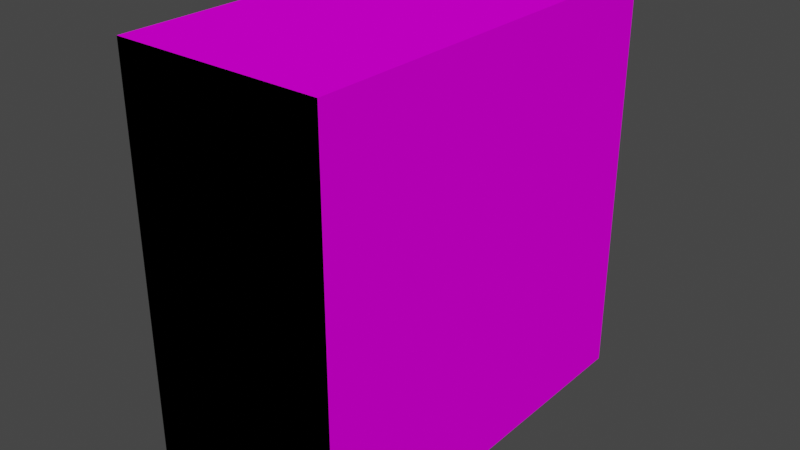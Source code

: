 # Source: darkness.blend  (saved by Blender 2.93.20; exported with 4.5.12 LTS)
import bpy
from mathutils import Matrix  # noqa: F401  (used for matrix-valued properties, if any)

bpy.ops.wm.read_factory_settings(use_empty=True)
scene = bpy.context.scene
scene.name = 'Scene'

# ---- collections
col_collection = bpy.data.collections.new('Collection'); scene.collection.children.link(col_collection)

# ---- images (referenced by path relative to the original .blend; pixels are not part of the script)
import os
ASSET_DIR = os.environ.get("B2B_ASSET_DIR", "")  # directory of the original .blend (textures are referenced by path, not embedded)
HERE = os.path.dirname(os.path.abspath(__file__))  # packed textures are extracted next to this script under _unpacked/

def load_image(name, relpath, width, height, colorspace="sRGB"):
    """Load a texture the original file referenced (path relative to the .blend, or extracted next to this script)."""
    p = next((c for c in (os.path.join(HERE, relpath), os.path.join(ASSET_DIR, relpath)) if relpath and os.path.exists(c)), "")
    if p:
        img = bpy.data.images.load(p, check_existing=True)
        img.name = name
    else:  # same state as the original file: an image datablock whose file is absent (Cycles renders it pink)
        img = bpy.data.images.new(name, width, height)
        img.source = "FILE"
        img.filepath = "//" + (relpath or name)
    img.colorspace_settings.name = colorspace
    return img
img_fade_png = load_image('fade.png', 'fade.png', 1024, 1024, 'sRGB')

# ---- materials (node trees are filled in below, after node groups)
mat_black = bpy.data.materials.new('Black')
mat_black.alpha_threshold = 0.0
mat_black.use_transparent_shadow = False
mat_black.line_color = (0.0, 0.0, 0.0, 1.0)
mat_fade = bpy.data.materials.new('Fade')
mat_fade.use_transparent_shadow = False

# ---- material node trees
mat_black.use_nodes = True; mat_black.node_tree.nodes.clear()
_N = mat_black.node_tree.nodes; _L = mat_black.node_tree.links
n0 = _N.new('ShaderNodeOutputMaterial'); n0.name = 'Material Output'; n0.location = (300, 300)
n1 = _N.new('ShaderNodeBsdfPrincipled'); n1.name = 'Principled BSDF'; n1.location = (10, 300)
n1.distribution = 'GGX'
n1.subsurface_method = 'BURLEY'
n1.inputs[0].default_value = (0.0, 0.0, 0.0, 1.0)
n1.inputs[2].default_value = 0.4
n1.inputs[3].default_value = 1.45
n1.inputs[13].default_value = 0.0
n1.inputs[27].default_value = (0.0, 0.0, 0.0, 1.0)
n1.inputs[28].default_value = 1.0
_L.new(n1.outputs[0], n0.inputs[0])
n0.is_active_output = True
mat_fade.use_nodes = True; mat_fade.node_tree.nodes.clear()
_N = mat_fade.node_tree.nodes; _L = mat_fade.node_tree.links
n0 = _N.new('ShaderNodeBsdfPrincipled'); n0.name = 'Principled BSDF'; n0.location = (10, 300)
n0.distribution = 'GGX'
n0.subsurface_method = 'BURLEY'
n0.inputs[3].default_value = 1.45
n0.inputs[13].default_value = 0.0
n0.inputs[27].default_value = (0.0, 0.0, 0.0, 1.0)
n0.inputs[28].default_value = 1.0
n1 = _N.new('ShaderNodeOutputMaterial'); n1.name = 'Material Output'; n1.location = (300, 300)
n2 = _N.new('ShaderNodeTexImage'); n2.name = 'Image Texture'; n2.location = (-280, 280)
n2.image = img_fade_png
_L.new(n0.outputs[0], n1.inputs[0])
_L.new(n2.outputs[0], n0.inputs[0])
n1.is_active_output = True

# ---- world
world_world = bpy.data.worlds.new('World'); scene.world = world_world
world_world.use_nodes = True; world_world.node_tree.nodes.clear()
_N = world_world.node_tree.nodes; _L = world_world.node_tree.links
n0 = _N.new('ShaderNodeOutputWorld'); n0.name = 'World Output'; n0.location = (300, 300)
n1 = _N.new('ShaderNodeBackground'); n1.name = 'Background'; n1.location = (10, 300)
n1.inputs[0].default_value = (0.05088, 0.05088, 0.05088, 1.0)
_L.new(n1.outputs[0], n0.inputs[0])
n0.is_active_output = True
world_world.color = (0.05088, 0.05088, 0.05088)
world_world.use_sun_shadow = False
world_world.sun_shadow_jitter_overblur = 0.0

# ---- meshes
me_cube_001 = bpy.data.meshes.new('Cube.001')
me_cube_001.from_pydata([(-0.5, -1.0, -1.0), (-0.5, -1.0, 1.0), (-0.5, 1.0, -1.0), (-0.5, 1.0, 1.0), (0.5, -1.0, -1.0), (0.5, -1.0, 1.0), (0.5, 1.0, -1.0), (0.5, 1.0, 1.0)], [], [(0, 2, 3, 1), (6, 4, 5, 7), (4, 0, 1, 5), (2, 0, 4, 6), (7, 5, 1, 3)])
me_cube_001.polygons.foreach_set('material_index', [1, 1, 0, 1, 1])
_uv = me_cube_001.uv_layers.new(name='UVMap')
_uv.uv.foreach_set('vector', [1.0, 0.5, 0.0, 0.5, 1.192e-07, 1.0, 1.0, 1.0, 0.0, 0.0, 1.0, 0.0, 1.0, -0.5, 0.0, -0.5, 1.0, 0.0, 2.0, 0.0, 2.0, -0.5, 1.0, -0.5, -2.384e-07, 0.5, 1.0, 0.5, 1.0, 0.0, 0.0, 0.0, 0.0, -0.5, 1.0, -0.5, 1.0, -1.0, 0.0, -1.0])
me_cube_001.materials.append(mat_black)
me_cube_001.materials.append(mat_fade)
me_cube_001.use_remesh_fix_poles = True
me_cube_001.use_remesh_preserve_attributes = False
me_cube_001.update()

# ---- objects
ob_cube = bpy.data.objects.new('Cube', me_cube_001)

# ---- transforms, parenting, visibility, modifiers, constraints
ob_cube.location = (0.0, 0.0, 0.0)

# ---- collection membership
col_collection.objects.link(ob_cube)

# ---- scene / render settings (as saved in the file)
scene.frame_start = 1; scene.frame_end = 250; scene.frame_set(1)
scene.render.engine = 'BLENDER_EEVEE_NEXT'
scene.cycles.use_denoising = False
scene.cycles.samples = 128
scene.cycles.sampling_pattern = 'TABULATED_SOBOL'
scene.cycles.use_adaptive_sampling = False
scene.cycles.use_light_tree = False
scene.view_settings.view_transform = 'Filmic'
bpy.context.view_layer.update()

# ---- added for rendering (the .blend has no active camera and no usable light): camera, sun
cam_auto = bpy.data.cameras.new('AutoCamera')
cam_auto.lens = 50.0
cam_auto.sensor_width = 36.0
cam_auto.clip_end = 1000.0
ob_auto_camera = bpy.data.objects.new('AutoCamera', cam_auto)
scene.collection.objects.link(ob_auto_camera)
ob_auto_camera.location = (2.77567, -3.33081, 2.22054)
ob_auto_camera.rotation_euler = (1.09748, -7.21219e-08, 0.694738)
scene.camera = ob_auto_camera
light_auto_sun = bpy.data.lights.new('AutoSun', 'SUN')
light_auto_sun.energy = 3.0
light_auto_sun.angle = 0.0523599
ob_auto_sun = bpy.data.objects.new('AutoSun', light_auto_sun)
scene.collection.objects.link(ob_auto_sun)
ob_auto_sun.rotation_euler = (0.872665, 0.174533, 0.523599)
bpy.context.view_layer.update()
